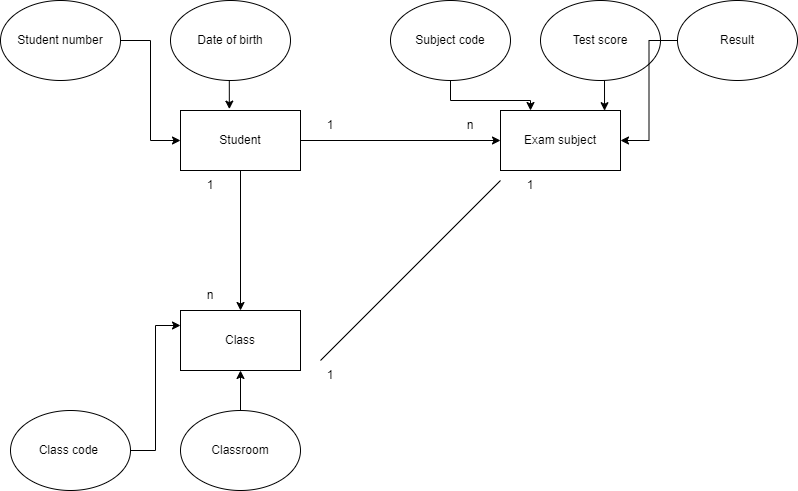

The diagram above was exported from draw.io. Its source (the exported page's mxGraphModel, read from the mxfile embedded in the PNG):
<mxGraphModel dx="994" dy="511" grid="1" gridSize="10" guides="1" tooltips="1" connect="1" arrows="1" fold="1" page="1" pageScale="1" pageWidth="827" pageHeight="1169" math="0" shadow="0">
  <root>
    <mxCell id="0" />
    <mxCell id="1" parent="0" />
    <mxCell id="iZ2fj4zBKVV0ibHy8tvR-1" value="Class" style="rounded=0;whiteSpace=wrap;html=1;" vertex="1" parent="1">
      <mxGeometry x="210" y="400" width="120" height="60" as="geometry" />
    </mxCell>
    <mxCell id="iZ2fj4zBKVV0ibHy8tvR-5" style="edgeStyle=orthogonalEdgeStyle;rounded=0;orthogonalLoop=1;jettySize=auto;html=1;entryX=0;entryY=0.5;entryDx=0;entryDy=0;" edge="1" parent="1" source="iZ2fj4zBKVV0ibHy8tvR-2" target="iZ2fj4zBKVV0ibHy8tvR-3">
      <mxGeometry relative="1" as="geometry" />
    </mxCell>
    <mxCell id="iZ2fj4zBKVV0ibHy8tvR-6" style="edgeStyle=orthogonalEdgeStyle;rounded=0;orthogonalLoop=1;jettySize=auto;html=1;entryX=0.5;entryY=0;entryDx=0;entryDy=0;" edge="1" parent="1" source="iZ2fj4zBKVV0ibHy8tvR-2" target="iZ2fj4zBKVV0ibHy8tvR-1">
      <mxGeometry relative="1" as="geometry" />
    </mxCell>
    <mxCell id="iZ2fj4zBKVV0ibHy8tvR-2" value="Student" style="rounded=0;whiteSpace=wrap;html=1;" vertex="1" parent="1">
      <mxGeometry x="210" y="200" width="120" height="60" as="geometry" />
    </mxCell>
    <mxCell id="iZ2fj4zBKVV0ibHy8tvR-3" value="Exam subject&lt;br&gt;" style="rounded=0;whiteSpace=wrap;html=1;" vertex="1" parent="1">
      <mxGeometry x="530" y="200" width="120" height="60" as="geometry" />
    </mxCell>
    <mxCell id="iZ2fj4zBKVV0ibHy8tvR-7" value="1" style="text;html=1;strokeColor=none;fillColor=none;align=center;verticalAlign=middle;whiteSpace=wrap;rounded=0;" vertex="1" parent="1">
      <mxGeometry x="330" y="200" width="60" height="30" as="geometry" />
    </mxCell>
    <mxCell id="iZ2fj4zBKVV0ibHy8tvR-8" value="n" style="text;html=1;strokeColor=none;fillColor=none;align=center;verticalAlign=middle;whiteSpace=wrap;rounded=0;" vertex="1" parent="1">
      <mxGeometry x="470" y="200" width="60" height="30" as="geometry" />
    </mxCell>
    <mxCell id="iZ2fj4zBKVV0ibHy8tvR-10" value="" style="endArrow=none;html=1;rounded=0;" edge="1" parent="1">
      <mxGeometry width="50" height="50" relative="1" as="geometry">
        <mxPoint x="350" y="450" as="sourcePoint" />
        <mxPoint x="530" y="270" as="targetPoint" />
      </mxGeometry>
    </mxCell>
    <mxCell id="iZ2fj4zBKVV0ibHy8tvR-11" value="1" style="text;html=1;strokeColor=none;fillColor=none;align=center;verticalAlign=middle;whiteSpace=wrap;rounded=0;" vertex="1" parent="1">
      <mxGeometry x="330" y="450" width="60" height="30" as="geometry" />
    </mxCell>
    <mxCell id="iZ2fj4zBKVV0ibHy8tvR-12" value="1" style="text;html=1;strokeColor=none;fillColor=none;align=center;verticalAlign=middle;whiteSpace=wrap;rounded=0;" vertex="1" parent="1">
      <mxGeometry x="530" y="260" width="60" height="30" as="geometry" />
    </mxCell>
    <mxCell id="iZ2fj4zBKVV0ibHy8tvR-13" value="1" style="text;html=1;strokeColor=none;fillColor=none;align=center;verticalAlign=middle;whiteSpace=wrap;rounded=0;" vertex="1" parent="1">
      <mxGeometry x="210" y="260" width="60" height="30" as="geometry" />
    </mxCell>
    <mxCell id="iZ2fj4zBKVV0ibHy8tvR-14" value="n" style="text;html=1;strokeColor=none;fillColor=none;align=center;verticalAlign=middle;whiteSpace=wrap;rounded=0;" vertex="1" parent="1">
      <mxGeometry x="210" y="370" width="60" height="30" as="geometry" />
    </mxCell>
    <mxCell id="iZ2fj4zBKVV0ibHy8tvR-17" style="edgeStyle=orthogonalEdgeStyle;rounded=0;orthogonalLoop=1;jettySize=auto;html=1;entryX=0;entryY=0.5;entryDx=0;entryDy=0;" edge="1" parent="1" source="iZ2fj4zBKVV0ibHy8tvR-15" target="iZ2fj4zBKVV0ibHy8tvR-2">
      <mxGeometry relative="1" as="geometry" />
    </mxCell>
    <mxCell id="iZ2fj4zBKVV0ibHy8tvR-15" value="Student number" style="ellipse;whiteSpace=wrap;html=1;" vertex="1" parent="1">
      <mxGeometry x="30" y="90" width="120" height="80" as="geometry" />
    </mxCell>
    <mxCell id="iZ2fj4zBKVV0ibHy8tvR-18" style="edgeStyle=orthogonalEdgeStyle;rounded=0;orthogonalLoop=1;jettySize=auto;html=1;exitX=0.5;exitY=1;exitDx=0;exitDy=0;entryX=0.407;entryY=-0.023;entryDx=0;entryDy=0;entryPerimeter=0;" edge="1" parent="1" source="iZ2fj4zBKVV0ibHy8tvR-16" target="iZ2fj4zBKVV0ibHy8tvR-2">
      <mxGeometry relative="1" as="geometry" />
    </mxCell>
    <mxCell id="iZ2fj4zBKVV0ibHy8tvR-16" value="Date of birth" style="ellipse;whiteSpace=wrap;html=1;" vertex="1" parent="1">
      <mxGeometry x="200" y="90" width="120" height="80" as="geometry" />
    </mxCell>
    <mxCell id="iZ2fj4zBKVV0ibHy8tvR-24" style="edgeStyle=orthogonalEdgeStyle;rounded=0;orthogonalLoop=1;jettySize=auto;html=1;entryX=0;entryY=0.25;entryDx=0;entryDy=0;" edge="1" parent="1" source="iZ2fj4zBKVV0ibHy8tvR-19" target="iZ2fj4zBKVV0ibHy8tvR-1">
      <mxGeometry relative="1" as="geometry" />
    </mxCell>
    <mxCell id="iZ2fj4zBKVV0ibHy8tvR-19" value="Class code&amp;nbsp;" style="ellipse;whiteSpace=wrap;html=1;" vertex="1" parent="1">
      <mxGeometry x="40" y="500" width="120" height="80" as="geometry" />
    </mxCell>
    <mxCell id="iZ2fj4zBKVV0ibHy8tvR-22" style="edgeStyle=orthogonalEdgeStyle;rounded=0;orthogonalLoop=1;jettySize=auto;html=1;entryX=0.5;entryY=1;entryDx=0;entryDy=0;" edge="1" parent="1" source="iZ2fj4zBKVV0ibHy8tvR-20" target="iZ2fj4zBKVV0ibHy8tvR-1">
      <mxGeometry relative="1" as="geometry" />
    </mxCell>
    <mxCell id="iZ2fj4zBKVV0ibHy8tvR-20" value="Classroom" style="ellipse;whiteSpace=wrap;html=1;" vertex="1" parent="1">
      <mxGeometry x="210" y="500" width="120" height="80" as="geometry" />
    </mxCell>
    <mxCell id="iZ2fj4zBKVV0ibHy8tvR-28" style="edgeStyle=orthogonalEdgeStyle;rounded=0;orthogonalLoop=1;jettySize=auto;html=1;exitX=0.5;exitY=1;exitDx=0;exitDy=0;entryX=0.25;entryY=0;entryDx=0;entryDy=0;" edge="1" parent="1" source="iZ2fj4zBKVV0ibHy8tvR-25" target="iZ2fj4zBKVV0ibHy8tvR-3">
      <mxGeometry relative="1" as="geometry" />
    </mxCell>
    <mxCell id="iZ2fj4zBKVV0ibHy8tvR-25" value="Subject code" style="ellipse;whiteSpace=wrap;html=1;" vertex="1" parent="1">
      <mxGeometry x="420" y="90" width="120" height="80" as="geometry" />
    </mxCell>
    <mxCell id="iZ2fj4zBKVV0ibHy8tvR-29" style="edgeStyle=orthogonalEdgeStyle;rounded=0;orthogonalLoop=1;jettySize=auto;html=1;exitX=0.5;exitY=1;exitDx=0;exitDy=0;entryX=0.867;entryY=0.003;entryDx=0;entryDy=0;entryPerimeter=0;" edge="1" parent="1" source="iZ2fj4zBKVV0ibHy8tvR-26" target="iZ2fj4zBKVV0ibHy8tvR-3">
      <mxGeometry relative="1" as="geometry" />
    </mxCell>
    <mxCell id="iZ2fj4zBKVV0ibHy8tvR-26" value="Test score" style="ellipse;whiteSpace=wrap;html=1;" vertex="1" parent="1">
      <mxGeometry x="570" y="90" width="120" height="80" as="geometry" />
    </mxCell>
    <mxCell id="iZ2fj4zBKVV0ibHy8tvR-30" style="edgeStyle=orthogonalEdgeStyle;rounded=0;orthogonalLoop=1;jettySize=auto;html=1;entryX=1;entryY=0.5;entryDx=0;entryDy=0;" edge="1" parent="1" source="iZ2fj4zBKVV0ibHy8tvR-27" target="iZ2fj4zBKVV0ibHy8tvR-3">
      <mxGeometry relative="1" as="geometry" />
    </mxCell>
    <mxCell id="iZ2fj4zBKVV0ibHy8tvR-27" value="Result" style="ellipse;whiteSpace=wrap;html=1;" vertex="1" parent="1">
      <mxGeometry x="707" y="90" width="120" height="80" as="geometry" />
    </mxCell>
  </root>
</mxGraphModel>